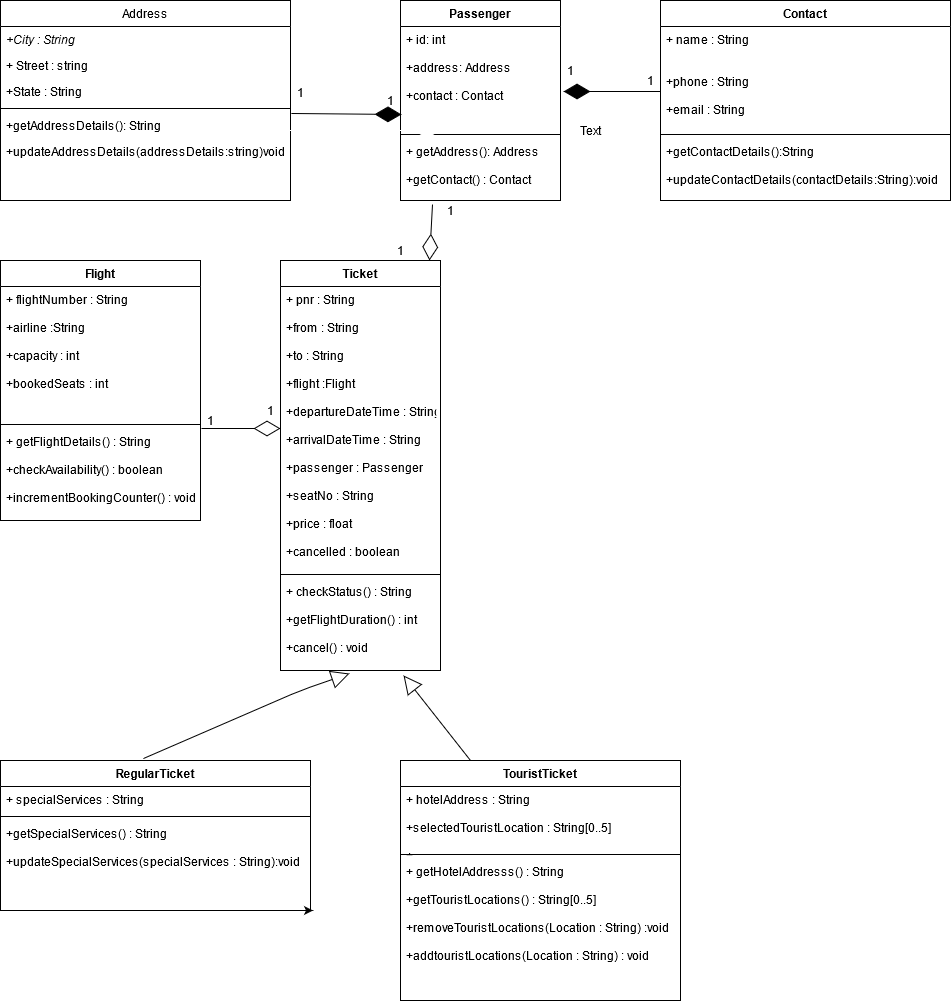

The diagram above was exported from draw.io. Its source (the exported page's mxGraphModel, read from the mxfile embedded in the PNG):
<mxGraphModel dx="1658" dy="1591" grid="1" gridSize="10" guides="1" tooltips="1" connect="1" arrows="1" fold="1" page="1" pageScale="1" pageWidth="827" pageHeight="1169" math="0" shadow="0">
  <root>
    <mxCell id="WIyWlLk6GJQsqaUBKTNV-0" />
    <mxCell id="WIyWlLk6GJQsqaUBKTNV-1" parent="WIyWlLk6GJQsqaUBKTNV-0" />
    <mxCell id="zkfFHV4jXpPFQw0GAbJ--17" value="Address" style="swimlane;fontStyle=0;align=center;verticalAlign=top;childLayout=stackLayout;horizontal=1;startSize=26;horizontalStack=0;resizeParent=1;resizeLast=0;collapsible=1;marginBottom=0;rounded=0;shadow=0;strokeWidth=1;" parent="WIyWlLk6GJQsqaUBKTNV-1" vertex="1">
      <mxGeometry x="-760" y="-320" width="290" height="200" as="geometry">
        <mxRectangle x="550" y="140" width="160" height="26" as="alternateBounds" />
      </mxGeometry>
    </mxCell>
    <mxCell id="zkfFHV4jXpPFQw0GAbJ--19" value="+City : String" style="text;align=left;verticalAlign=top;spacingLeft=4;spacingRight=4;overflow=hidden;rotatable=0;points=[[0,0.5],[1,0.5]];portConstraint=eastwest;rounded=0;shadow=0;html=0;fontStyle=2" parent="zkfFHV4jXpPFQw0GAbJ--17" vertex="1">
      <mxGeometry y="26" width="290" height="26" as="geometry" />
    </mxCell>
    <mxCell id="zkfFHV4jXpPFQw0GAbJ--18" value="+ Street : string" style="text;align=left;verticalAlign=top;spacingLeft=4;spacingRight=4;overflow=hidden;rotatable=0;points=[[0,0.5],[1,0.5]];portConstraint=eastwest;" parent="zkfFHV4jXpPFQw0GAbJ--17" vertex="1">
      <mxGeometry y="52" width="290" height="26" as="geometry" />
    </mxCell>
    <mxCell id="zkfFHV4jXpPFQw0GAbJ--20" value="+State : String" style="text;align=left;verticalAlign=top;spacingLeft=4;spacingRight=4;overflow=hidden;rotatable=0;points=[[0,0.5],[1,0.5]];portConstraint=eastwest;rounded=0;shadow=0;html=0;" parent="zkfFHV4jXpPFQw0GAbJ--17" vertex="1">
      <mxGeometry y="78" width="290" height="26" as="geometry" />
    </mxCell>
    <mxCell id="zkfFHV4jXpPFQw0GAbJ--23" value="" style="line;html=1;strokeWidth=1;align=left;verticalAlign=middle;spacingTop=-1;spacingLeft=3;spacingRight=3;rotatable=0;labelPosition=right;points=[];portConstraint=eastwest;" parent="zkfFHV4jXpPFQw0GAbJ--17" vertex="1">
      <mxGeometry y="104" width="290" height="8" as="geometry" />
    </mxCell>
    <mxCell id="zkfFHV4jXpPFQw0GAbJ--24" value="+getAddressDetails(): String" style="text;align=left;verticalAlign=top;spacingLeft=4;spacingRight=4;overflow=hidden;rotatable=0;points=[[0,0.5],[1,0.5]];portConstraint=eastwest;" parent="zkfFHV4jXpPFQw0GAbJ--17" vertex="1">
      <mxGeometry y="112" width="290" height="26" as="geometry" />
    </mxCell>
    <mxCell id="zkfFHV4jXpPFQw0GAbJ--25" value="+updateAddressDetails(addressDetails:string)void&#10;" style="text;align=left;verticalAlign=top;spacingLeft=4;spacingRight=4;overflow=hidden;rotatable=0;points=[[0,0.5],[1,0.5]];portConstraint=eastwest;" parent="zkfFHV4jXpPFQw0GAbJ--17" vertex="1">
      <mxGeometry y="138" width="290" height="26" as="geometry" />
    </mxCell>
    <mxCell id="P5YZlNhipZpua4640kJ8-11" value="Contact" style="swimlane;fontStyle=1;align=center;verticalAlign=top;childLayout=stackLayout;horizontal=1;startSize=26;horizontalStack=0;resizeParent=1;resizeParentMax=0;resizeLast=0;collapsible=1;marginBottom=0;fontColor=none;" vertex="1" parent="WIyWlLk6GJQsqaUBKTNV-1">
      <mxGeometry x="-100" y="-320" width="290" height="200" as="geometry" />
    </mxCell>
    <mxCell id="P5YZlNhipZpua4640kJ8-12" value="+ name : String&#10;&#10;&#10;+phone : String&#10;&#10;+email : String&#10;" style="text;strokeColor=none;fillColor=none;align=left;verticalAlign=top;spacingLeft=4;spacingRight=4;overflow=hidden;rotatable=0;points=[[0,0.5],[1,0.5]];portConstraint=eastwest;" vertex="1" parent="P5YZlNhipZpua4640kJ8-11">
      <mxGeometry y="26" width="290" height="104" as="geometry" />
    </mxCell>
    <mxCell id="P5YZlNhipZpua4640kJ8-13" value="" style="line;strokeWidth=1;fillColor=none;align=left;verticalAlign=middle;spacingTop=-1;spacingLeft=3;spacingRight=3;rotatable=0;labelPosition=right;points=[];portConstraint=eastwest;" vertex="1" parent="P5YZlNhipZpua4640kJ8-11">
      <mxGeometry y="130" width="290" height="8" as="geometry" />
    </mxCell>
    <mxCell id="P5YZlNhipZpua4640kJ8-14" value="+getContactDetails():String&#10;&#10;+updateContactDetails(contactDetails:String):void" style="text;strokeColor=none;fillColor=none;align=left;verticalAlign=top;spacingLeft=4;spacingRight=4;overflow=hidden;rotatable=0;points=[[0,0.5],[1,0.5]];portConstraint=eastwest;" vertex="1" parent="P5YZlNhipZpua4640kJ8-11">
      <mxGeometry y="138" width="290" height="62" as="geometry" />
    </mxCell>
    <mxCell id="P5YZlNhipZpua4640kJ8-15" value="Passenger" style="swimlane;fontStyle=1;align=center;verticalAlign=top;childLayout=stackLayout;horizontal=1;startSize=26;horizontalStack=0;resizeParent=1;resizeParentMax=0;resizeLast=0;collapsible=1;marginBottom=0;fontColor=none;" vertex="1" parent="WIyWlLk6GJQsqaUBKTNV-1">
      <mxGeometry x="-360" y="-320" width="160" height="200" as="geometry" />
    </mxCell>
    <mxCell id="P5YZlNhipZpua4640kJ8-16" value="+ id: int&#10;&#10;+address: Address&#10;&#10;+contact : Contact&#10;" style="text;strokeColor=none;fillColor=none;align=left;verticalAlign=top;spacingLeft=4;spacingRight=4;overflow=hidden;rotatable=0;points=[[0,0.5],[1,0.5]];portConstraint=eastwest;" vertex="1" parent="P5YZlNhipZpua4640kJ8-15">
      <mxGeometry y="26" width="160" height="104" as="geometry" />
    </mxCell>
    <mxCell id="P5YZlNhipZpua4640kJ8-17" value="" style="line;strokeWidth=1;fillColor=none;align=left;verticalAlign=middle;spacingTop=-1;spacingLeft=3;spacingRight=3;rotatable=0;labelPosition=right;points=[];portConstraint=eastwest;" vertex="1" parent="P5YZlNhipZpua4640kJ8-15">
      <mxGeometry y="130" width="160" height="8" as="geometry" />
    </mxCell>
    <mxCell id="P5YZlNhipZpua4640kJ8-18" value="+ getAddress(): Address&#10;&#10;+getContact() : Contact&#10;" style="text;strokeColor=none;fillColor=none;align=left;verticalAlign=top;spacingLeft=4;spacingRight=4;overflow=hidden;rotatable=0;points=[[0,0.5],[1,0.5]];portConstraint=eastwest;" vertex="1" parent="P5YZlNhipZpua4640kJ8-15">
      <mxGeometry y="138" width="160" height="62" as="geometry" />
    </mxCell>
    <mxCell id="P5YZlNhipZpua4640kJ8-19" value="Flight" style="swimlane;fontStyle=1;align=center;verticalAlign=top;childLayout=stackLayout;horizontal=1;startSize=26;horizontalStack=0;resizeParent=1;resizeParentMax=0;resizeLast=0;collapsible=1;marginBottom=0;fontColor=none;" vertex="1" parent="WIyWlLk6GJQsqaUBKTNV-1">
      <mxGeometry x="-760" y="-60" width="200" height="260" as="geometry" />
    </mxCell>
    <mxCell id="P5YZlNhipZpua4640kJ8-20" value="+ flightNumber : String&#10;&#10;+airline :String&#10;&#10;+capacity : int&#10;&#10;+bookedSeats : int&#10;" style="text;strokeColor=none;fillColor=none;align=left;verticalAlign=top;spacingLeft=4;spacingRight=4;overflow=hidden;rotatable=0;points=[[0,0.5],[1,0.5]];portConstraint=eastwest;" vertex="1" parent="P5YZlNhipZpua4640kJ8-19">
      <mxGeometry y="26" width="200" height="134" as="geometry" />
    </mxCell>
    <mxCell id="P5YZlNhipZpua4640kJ8-21" value="" style="line;strokeWidth=1;fillColor=none;align=left;verticalAlign=middle;spacingTop=-1;spacingLeft=3;spacingRight=3;rotatable=0;labelPosition=right;points=[];portConstraint=eastwest;" vertex="1" parent="P5YZlNhipZpua4640kJ8-19">
      <mxGeometry y="160" width="200" height="8" as="geometry" />
    </mxCell>
    <mxCell id="P5YZlNhipZpua4640kJ8-22" value="+ getFlightDetails() : String&#10;&#10;+checkAvailability() : boolean&#10;&#10;+incrementBookingCounter() : void&#10;" style="text;strokeColor=none;fillColor=none;align=left;verticalAlign=top;spacingLeft=4;spacingRight=4;overflow=hidden;rotatable=0;points=[[0,0.5],[1,0.5]];portConstraint=eastwest;" vertex="1" parent="P5YZlNhipZpua4640kJ8-19">
      <mxGeometry y="168" width="200" height="92" as="geometry" />
    </mxCell>
    <mxCell id="P5YZlNhipZpua4640kJ8-23" value="Ticket" style="swimlane;fontStyle=1;align=center;verticalAlign=top;childLayout=stackLayout;horizontal=1;startSize=26;horizontalStack=0;resizeParent=1;resizeParentMax=0;resizeLast=0;collapsible=1;marginBottom=0;fontColor=none;" vertex="1" parent="WIyWlLk6GJQsqaUBKTNV-1">
      <mxGeometry x="-480" y="-60" width="160" height="410" as="geometry" />
    </mxCell>
    <mxCell id="P5YZlNhipZpua4640kJ8-24" value="+ pnr : String&#10;&#10;+from : String&#10;&#10;+to : String&#10;&#10;+flight :Flight&#10;&#10;+departureDateTime : String&#10;&#10;+arrivalDateTime : String&#10;&#10;+passenger : Passenger&#10;&#10;+seatNo : String&#10;&#10;+price : float&#10;&#10;+cancelled : boolean&#10;&#10;&#10;" style="text;strokeColor=none;fillColor=none;align=left;verticalAlign=top;spacingLeft=4;spacingRight=4;overflow=hidden;rotatable=0;points=[[0,0.5],[1,0.5]];portConstraint=eastwest;" vertex="1" parent="P5YZlNhipZpua4640kJ8-23">
      <mxGeometry y="26" width="160" height="284" as="geometry" />
    </mxCell>
    <mxCell id="P5YZlNhipZpua4640kJ8-25" value="" style="line;strokeWidth=1;fillColor=none;align=left;verticalAlign=middle;spacingTop=-1;spacingLeft=3;spacingRight=3;rotatable=0;labelPosition=right;points=[];portConstraint=eastwest;" vertex="1" parent="P5YZlNhipZpua4640kJ8-23">
      <mxGeometry y="310" width="160" height="8" as="geometry" />
    </mxCell>
    <mxCell id="P5YZlNhipZpua4640kJ8-26" value="+ checkStatus() : String&#10;&#10;+getFlightDuration() : int&#10;&#10;+cancel() : void&#10;" style="text;strokeColor=none;fillColor=none;align=left;verticalAlign=top;spacingLeft=4;spacingRight=4;overflow=hidden;rotatable=0;points=[[0,0.5],[1,0.5]];portConstraint=eastwest;" vertex="1" parent="P5YZlNhipZpua4640kJ8-23">
      <mxGeometry y="318" width="160" height="92" as="geometry" />
    </mxCell>
    <mxCell id="P5YZlNhipZpua4640kJ8-27" value="RegularTicket" style="swimlane;fontStyle=1;align=center;verticalAlign=top;childLayout=stackLayout;horizontal=1;startSize=26;horizontalStack=0;resizeParent=1;resizeParentMax=0;resizeLast=0;collapsible=1;marginBottom=0;fontColor=none;" vertex="1" parent="WIyWlLk6GJQsqaUBKTNV-1">
      <mxGeometry x="-760" y="440" width="310" height="150" as="geometry" />
    </mxCell>
    <mxCell id="P5YZlNhipZpua4640kJ8-28" value="+ specialServices : String" style="text;strokeColor=none;fillColor=none;align=left;verticalAlign=top;spacingLeft=4;spacingRight=4;overflow=hidden;rotatable=0;points=[[0,0.5],[1,0.5]];portConstraint=eastwest;" vertex="1" parent="P5YZlNhipZpua4640kJ8-27">
      <mxGeometry y="26" width="310" height="26" as="geometry" />
    </mxCell>
    <mxCell id="P5YZlNhipZpua4640kJ8-29" value="" style="line;strokeWidth=1;fillColor=none;align=left;verticalAlign=middle;spacingTop=-1;spacingLeft=3;spacingRight=3;rotatable=0;labelPosition=right;points=[];portConstraint=eastwest;" vertex="1" parent="P5YZlNhipZpua4640kJ8-27">
      <mxGeometry y="52" width="310" height="8" as="geometry" />
    </mxCell>
    <mxCell id="P5YZlNhipZpua4640kJ8-30" value="+getSpecialServices() : String&#10;&#10;+updateSpecialServices(specialServices : String):void&#10;" style="text;strokeColor=none;fillColor=none;align=left;verticalAlign=top;spacingLeft=4;spacingRight=4;overflow=hidden;rotatable=0;points=[[0,0.5],[1,0.5]];portConstraint=eastwest;" vertex="1" parent="P5YZlNhipZpua4640kJ8-27">
      <mxGeometry y="60" width="310" height="90" as="geometry" />
    </mxCell>
    <mxCell id="P5YZlNhipZpua4640kJ8-35" style="edgeStyle=orthogonalEdgeStyle;rounded=0;orthogonalLoop=1;jettySize=auto;html=1;exitX=1;exitY=1;exitDx=0;exitDy=0;entryX=1.008;entryY=1.011;entryDx=0;entryDy=0;entryPerimeter=0;fontColor=none;" edge="1" parent="P5YZlNhipZpua4640kJ8-27" source="P5YZlNhipZpua4640kJ8-27" target="P5YZlNhipZpua4640kJ8-30">
      <mxGeometry relative="1" as="geometry" />
    </mxCell>
    <mxCell id="P5YZlNhipZpua4640kJ8-31" value="TouristTicket" style="swimlane;fontStyle=1;align=center;verticalAlign=top;childLayout=stackLayout;horizontal=1;startSize=26;horizontalStack=0;resizeParent=1;resizeParentMax=0;resizeLast=0;collapsible=1;marginBottom=0;fontColor=none;" vertex="1" parent="WIyWlLk6GJQsqaUBKTNV-1">
      <mxGeometry x="-360" y="440" width="280" height="240" as="geometry" />
    </mxCell>
    <mxCell id="P5YZlNhipZpua4640kJ8-32" value="+ hotelAddress : String&#10;&#10;+selectedTouristLocation : String[0..5]&#10;&#10;+&#10;" style="text;strokeColor=none;fillColor=none;align=left;verticalAlign=top;spacingLeft=4;spacingRight=4;overflow=hidden;rotatable=0;points=[[0,0.5],[1,0.5]];portConstraint=eastwest;" vertex="1" parent="P5YZlNhipZpua4640kJ8-31">
      <mxGeometry y="26" width="280" height="64" as="geometry" />
    </mxCell>
    <mxCell id="P5YZlNhipZpua4640kJ8-33" value="" style="line;strokeWidth=1;fillColor=none;align=left;verticalAlign=middle;spacingTop=-1;spacingLeft=3;spacingRight=3;rotatable=0;labelPosition=right;points=[];portConstraint=eastwest;" vertex="1" parent="P5YZlNhipZpua4640kJ8-31">
      <mxGeometry y="90" width="280" height="8" as="geometry" />
    </mxCell>
    <mxCell id="P5YZlNhipZpua4640kJ8-34" value="+ getHotelAddresss() : String&#10;&#10;+getTouristLocations() : String[0..5]&#10;&#10;+removeTouristLocations(Location : String) :void&#10;&#10;+addtouristLocations(Location : String) : void&#10;&#10;&#10; " style="text;strokeColor=none;fillColor=none;align=left;verticalAlign=top;spacingLeft=4;spacingRight=4;overflow=hidden;rotatable=0;points=[[0,0.5],[1,0.5]];portConstraint=eastwest;" vertex="1" parent="P5YZlNhipZpua4640kJ8-31">
      <mxGeometry y="98" width="280" height="142" as="geometry" />
    </mxCell>
    <mxCell id="P5YZlNhipZpua4640kJ8-38" value="" style="endArrow=diamondThin;endFill=1;endSize=24;html=1;fontColor=none;exitX=1.003;exitY=0.038;exitDx=0;exitDy=0;exitPerimeter=0;entryX=0.006;entryY=0.846;entryDx=0;entryDy=0;entryPerimeter=0;" edge="1" parent="WIyWlLk6GJQsqaUBKTNV-1" source="zkfFHV4jXpPFQw0GAbJ--24" target="P5YZlNhipZpua4640kJ8-16">
      <mxGeometry width="160" relative="1" as="geometry">
        <mxPoint x="-480" y="-190" as="sourcePoint" />
        <mxPoint x="-320" y="-190" as="targetPoint" />
      </mxGeometry>
    </mxCell>
    <mxCell id="P5YZlNhipZpua4640kJ8-45" value="Text" style="text;html=1;align=center;verticalAlign=middle;resizable=0;points=[];autosize=1;strokeColor=none;fontColor=none;" vertex="1" parent="WIyWlLk6GJQsqaUBKTNV-1">
      <mxGeometry x="-190" y="-200" width="40" height="20" as="geometry" />
    </mxCell>
    <mxCell id="P5YZlNhipZpua4640kJ8-47" value="" style="endArrow=diamondThin;endFill=1;endSize=24;html=1;fontColor=none;strokeColor=#FFFFFF;" edge="1" parent="WIyWlLk6GJQsqaUBKTNV-1">
      <mxGeometry width="160" relative="1" as="geometry">
        <mxPoint x="-480" y="-190" as="sourcePoint" />
        <mxPoint x="-320" y="-190" as="targetPoint" />
      </mxGeometry>
    </mxCell>
    <mxCell id="P5YZlNhipZpua4640kJ8-48" value="" style="endArrow=diamondThin;endFill=1;endSize=24;html=1;fontColor=none;strokeColor=#000000;entryX=1.019;entryY=0.625;entryDx=0;entryDy=0;entryPerimeter=0;" edge="1" parent="WIyWlLk6GJQsqaUBKTNV-1" target="P5YZlNhipZpua4640kJ8-16">
      <mxGeometry width="160" relative="1" as="geometry">
        <mxPoint x="-100" y="-229" as="sourcePoint" />
        <mxPoint x="-190" y="-230" as="targetPoint" />
      </mxGeometry>
    </mxCell>
    <mxCell id="P5YZlNhipZpua4640kJ8-49" value="1" style="text;html=1;align=center;verticalAlign=middle;resizable=0;points=[];autosize=1;strokeColor=none;fontColor=none;" vertex="1" parent="WIyWlLk6GJQsqaUBKTNV-1">
      <mxGeometry x="-120" y="-250" width="20" height="20" as="geometry" />
    </mxCell>
    <mxCell id="P5YZlNhipZpua4640kJ8-50" value="1" style="text;html=1;align=center;verticalAlign=middle;resizable=0;points=[];autosize=1;strokeColor=none;fontColor=none;" vertex="1" parent="WIyWlLk6GJQsqaUBKTNV-1">
      <mxGeometry x="-200" y="-260" width="20" height="20" as="geometry" />
    </mxCell>
    <mxCell id="P5YZlNhipZpua4640kJ8-51" value="&lt;div&gt;1&lt;/div&gt;&lt;div&gt;&lt;br&gt;&lt;/div&gt;" style="text;html=1;align=center;verticalAlign=middle;resizable=0;points=[];autosize=1;strokeColor=none;fontColor=none;" vertex="1" parent="WIyWlLk6GJQsqaUBKTNV-1">
      <mxGeometry x="-470" y="-235" width="20" height="30" as="geometry" />
    </mxCell>
    <mxCell id="P5YZlNhipZpua4640kJ8-52" value="1" style="text;html=1;align=center;verticalAlign=middle;resizable=0;points=[];autosize=1;strokeColor=none;fontColor=none;" vertex="1" parent="WIyWlLk6GJQsqaUBKTNV-1">
      <mxGeometry x="-380" y="-230" width="20" height="20" as="geometry" />
    </mxCell>
    <mxCell id="P5YZlNhipZpua4640kJ8-53" value="" style="endArrow=diamondThin;endFill=0;endSize=24;html=1;fontColor=none;strokeColor=#000000;exitX=0.2;exitY=1.065;exitDx=0;exitDy=0;exitPerimeter=0;" edge="1" parent="WIyWlLk6GJQsqaUBKTNV-1" source="P5YZlNhipZpua4640kJ8-18">
      <mxGeometry width="160" relative="1" as="geometry">
        <mxPoint x="-310" y="-110" as="sourcePoint" />
        <mxPoint x="-331" y="-60" as="targetPoint" />
      </mxGeometry>
    </mxCell>
    <mxCell id="P5YZlNhipZpua4640kJ8-54" value="1" style="text;html=1;align=center;verticalAlign=middle;resizable=0;points=[];autosize=1;strokeColor=none;fontColor=none;" vertex="1" parent="WIyWlLk6GJQsqaUBKTNV-1">
      <mxGeometry x="-320" y="-120" width="20" height="20" as="geometry" />
    </mxCell>
    <mxCell id="P5YZlNhipZpua4640kJ8-55" value="1" style="text;html=1;align=center;verticalAlign=middle;resizable=0;points=[];autosize=1;strokeColor=none;fontColor=none;" vertex="1" parent="WIyWlLk6GJQsqaUBKTNV-1">
      <mxGeometry x="-370" y="-80" width="20" height="20" as="geometry" />
    </mxCell>
    <mxCell id="P5YZlNhipZpua4640kJ8-56" value="" style="endArrow=diamondThin;endFill=0;endSize=24;html=1;fontColor=none;strokeColor=#000000;entryX=0;entryY=0.5;entryDx=0;entryDy=0;" edge="1" parent="WIyWlLk6GJQsqaUBKTNV-1" target="P5YZlNhipZpua4640kJ8-24">
      <mxGeometry width="160" relative="1" as="geometry">
        <mxPoint x="-559" y="108" as="sourcePoint" />
        <mxPoint x="-430" y="107.5" as="targetPoint" />
      </mxGeometry>
    </mxCell>
    <mxCell id="P5YZlNhipZpua4640kJ8-57" value="1" style="text;html=1;align=center;verticalAlign=middle;resizable=0;points=[];autosize=1;strokeColor=none;fontColor=none;" vertex="1" parent="WIyWlLk6GJQsqaUBKTNV-1">
      <mxGeometry x="-560" y="90" width="20" height="20" as="geometry" />
    </mxCell>
    <mxCell id="P5YZlNhipZpua4640kJ8-58" value="1" style="text;html=1;align=center;verticalAlign=middle;resizable=0;points=[];autosize=1;strokeColor=none;fontColor=none;" vertex="1" parent="WIyWlLk6GJQsqaUBKTNV-1">
      <mxGeometry x="-500" y="80" width="20" height="20" as="geometry" />
    </mxCell>
    <mxCell id="P5YZlNhipZpua4640kJ8-59" value="" style="endArrow=block;endSize=16;endFill=0;html=1;fontColor=none;strokeColor=#000000;entryX=0.431;entryY=1.033;entryDx=0;entryDy=0;entryPerimeter=0;exitX=0.461;exitY=-0.013;exitDx=0;exitDy=0;exitPerimeter=0;" edge="1" parent="WIyWlLk6GJQsqaUBKTNV-1" source="P5YZlNhipZpua4640kJ8-27" target="P5YZlNhipZpua4640kJ8-26">
      <mxGeometry width="160" relative="1" as="geometry">
        <mxPoint x="-500" y="410" as="sourcePoint" />
        <mxPoint x="-390" y="370" as="targetPoint" />
        <Array as="points">
          <mxPoint x="-460" y="370" />
        </Array>
      </mxGeometry>
    </mxCell>
    <mxCell id="P5YZlNhipZpua4640kJ8-60" value="" style="endArrow=block;endSize=16;endFill=0;html=1;fontColor=none;strokeColor=#000000;entryX=0.769;entryY=1.054;entryDx=0;entryDy=0;entryPerimeter=0;exitX=0.25;exitY=0;exitDx=0;exitDy=0;" edge="1" parent="WIyWlLk6GJQsqaUBKTNV-1" source="P5YZlNhipZpua4640kJ8-31" target="P5YZlNhipZpua4640kJ8-26">
      <mxGeometry width="160" relative="1" as="geometry">
        <mxPoint x="-300" y="430" as="sourcePoint" />
        <mxPoint x="-350" y="360" as="targetPoint" />
      </mxGeometry>
    </mxCell>
  </root>
</mxGraphModel>